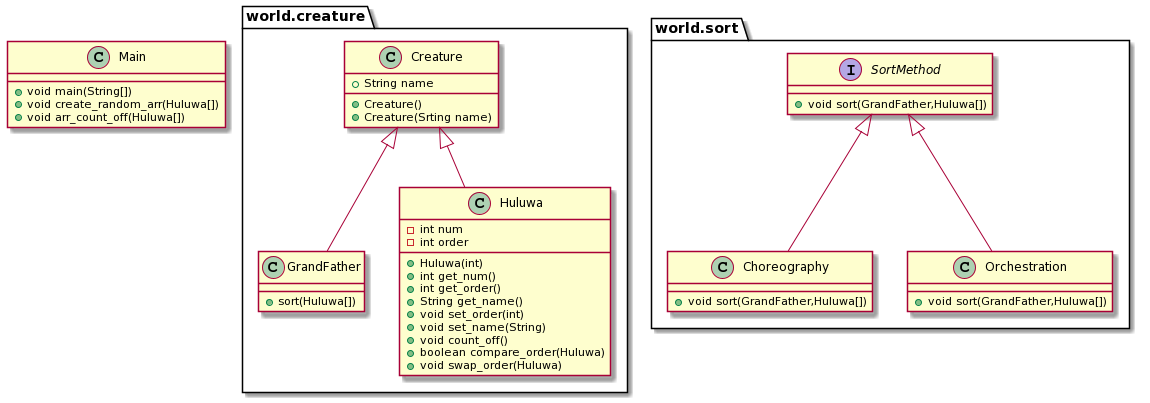

The diagram above was rendered by PlantUML. Its source (embedded in the PNG):
@startuml
package "world.creature" {
		class Creature{
    		+String name
    		+Creature()
    		+Creature(Srting name)
		}
		class GrandFather{
    		+sort(Huluwa[])
		}
		class Huluwa{
				-int num
    		-int order
    		+Huluwa(int)
    		+int get_num()
    		+int get_order()
    		+String get_name()
   		  +void set_order(int)
    		+void set_name(String)
    		+void count_off()
    		+boolean compare_order(Huluwa)
    		+void swap_order(Huluwa)
		}
		Creature <|-- Huluwa
		Creature <|-- GrandFather
}
package "world.sort" {
		interface SortMethod{
  			+void sort(GrandFather,Huluwa[])
		}
		class Choreography{
    		+void sort(GrandFather,Huluwa[])
		}	
		class Orchestration{
    		+void sort(GrandFather,Huluwa[])
		}	
		SortMethod <|-- Choreography
		SortMethod <|-- Orchestration
}
class Main{
		+void main(String[])
		+void create_random_arr(Huluwa[])
		+void arr_count_off(Huluwa[])
}
@enduml